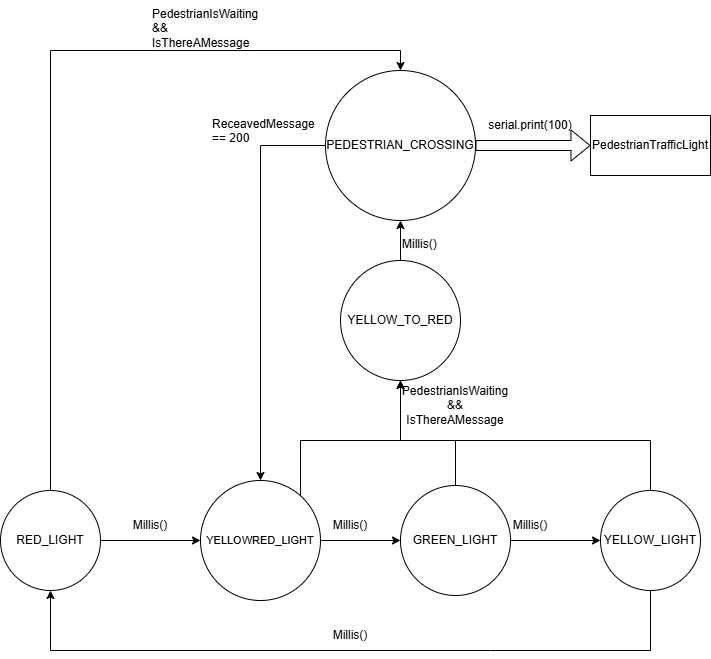

The diagram above was exported from draw.io. Its source (the exported page's mxGraphModel, read from the mxfile embedded in the PNG):
<mxGraphModel dx="1434" dy="1915" grid="1" gridSize="10" guides="1" tooltips="1" connect="1" arrows="1" fold="1" page="1" pageScale="1" pageWidth="827" pageHeight="1169" math="0" shadow="0">
  <root>
    <mxCell id="0" />
    <mxCell id="1" parent="0" />
    <mxCell id="PC0qjju1wSfhY59zBhqh-5" style="edgeStyle=orthogonalEdgeStyle;rounded=0;orthogonalLoop=1;jettySize=auto;html=1;" edge="1" parent="1" source="PC0qjju1wSfhY59zBhqh-1" target="PC0qjju1wSfhY59zBhqh-2">
      <mxGeometry relative="1" as="geometry" />
    </mxCell>
    <mxCell id="PC0qjju1wSfhY59zBhqh-24" style="edgeStyle=orthogonalEdgeStyle;rounded=0;orthogonalLoop=1;jettySize=auto;html=1;entryX=0.5;entryY=0;entryDx=0;entryDy=0;" edge="1" parent="1" source="PC0qjju1wSfhY59zBhqh-1" target="PC0qjju1wSfhY59zBhqh-19">
      <mxGeometry relative="1" as="geometry">
        <Array as="points">
          <mxPoint x="140" y="-240" />
          <mxPoint x="490" y="-240" />
        </Array>
      </mxGeometry>
    </mxCell>
    <mxCell id="PC0qjju1wSfhY59zBhqh-1" value="RED_LIGHT" style="ellipse;whiteSpace=wrap;html=1;aspect=fixed;" vertex="1" parent="1">
      <mxGeometry x="90" y="200" width="100" height="100" as="geometry" />
    </mxCell>
    <mxCell id="PC0qjju1wSfhY59zBhqh-6" style="edgeStyle=orthogonalEdgeStyle;rounded=0;orthogonalLoop=1;jettySize=auto;html=1;" edge="1" parent="1" source="PC0qjju1wSfhY59zBhqh-2" target="PC0qjju1wSfhY59zBhqh-3">
      <mxGeometry relative="1" as="geometry" />
    </mxCell>
    <mxCell id="PC0qjju1wSfhY59zBhqh-15" style="edgeStyle=orthogonalEdgeStyle;rounded=0;orthogonalLoop=1;jettySize=auto;html=1;entryX=0.5;entryY=1;entryDx=0;entryDy=0;" edge="1" parent="1" source="PC0qjju1wSfhY59zBhqh-2" target="PC0qjju1wSfhY59zBhqh-14">
      <mxGeometry relative="1" as="geometry">
        <mxPoint x="380" y="80" as="targetPoint" />
        <Array as="points">
          <mxPoint x="390" y="150" />
          <mxPoint x="490" y="150" />
        </Array>
      </mxGeometry>
    </mxCell>
    <mxCell id="PC0qjju1wSfhY59zBhqh-2" value="&lt;font style=&quot;font-size: 11px;&quot;&gt;YELLOWRED_LIGHT&lt;/font&gt;" style="ellipse;whiteSpace=wrap;html=1;aspect=fixed;" vertex="1" parent="1">
      <mxGeometry x="290" y="190" width="120" height="120" as="geometry" />
    </mxCell>
    <mxCell id="PC0qjju1wSfhY59zBhqh-7" style="edgeStyle=orthogonalEdgeStyle;rounded=0;orthogonalLoop=1;jettySize=auto;html=1;entryX=0;entryY=0.5;entryDx=0;entryDy=0;" edge="1" parent="1" source="PC0qjju1wSfhY59zBhqh-3" target="PC0qjju1wSfhY59zBhqh-4">
      <mxGeometry relative="1" as="geometry" />
    </mxCell>
    <mxCell id="PC0qjju1wSfhY59zBhqh-16" style="edgeStyle=orthogonalEdgeStyle;rounded=0;orthogonalLoop=1;jettySize=auto;html=1;entryX=0.5;entryY=1;entryDx=0;entryDy=0;" edge="1" parent="1" source="PC0qjju1wSfhY59zBhqh-3" target="PC0qjju1wSfhY59zBhqh-14">
      <mxGeometry relative="1" as="geometry">
        <Array as="points">
          <mxPoint x="545" y="150" />
          <mxPoint x="490" y="150" />
        </Array>
      </mxGeometry>
    </mxCell>
    <mxCell id="PC0qjju1wSfhY59zBhqh-3" value="GREEN_LIGHT" style="ellipse;whiteSpace=wrap;html=1;aspect=fixed;" vertex="1" parent="1">
      <mxGeometry x="490" y="195" width="110" height="110" as="geometry" />
    </mxCell>
    <mxCell id="PC0qjju1wSfhY59zBhqh-8" style="edgeStyle=orthogonalEdgeStyle;rounded=0;orthogonalLoop=1;jettySize=auto;html=1;exitX=0.5;exitY=1;exitDx=0;exitDy=0;entryX=0.5;entryY=1;entryDx=0;entryDy=0;" edge="1" parent="1" source="PC0qjju1wSfhY59zBhqh-4" target="PC0qjju1wSfhY59zBhqh-1">
      <mxGeometry relative="1" as="geometry">
        <Array as="points">
          <mxPoint x="580" y="360" />
          <mxPoint x="170" y="360" />
        </Array>
      </mxGeometry>
    </mxCell>
    <mxCell id="PC0qjju1wSfhY59zBhqh-17" style="edgeStyle=orthogonalEdgeStyle;rounded=0;orthogonalLoop=1;jettySize=auto;html=1;entryX=0.5;entryY=1;entryDx=0;entryDy=0;exitX=0.5;exitY=0;exitDx=0;exitDy=0;" edge="1" parent="1" source="PC0qjju1wSfhY59zBhqh-4">
      <mxGeometry relative="1" as="geometry">
        <mxPoint x="490" y="80" as="targetPoint" />
        <mxPoint x="740" y="190" as="sourcePoint" />
        <Array as="points">
          <mxPoint x="740" y="150" />
          <mxPoint x="490" y="150" />
        </Array>
      </mxGeometry>
    </mxCell>
    <mxCell id="PC0qjju1wSfhY59zBhqh-4" value="YELLOW_LIGHT" style="ellipse;whiteSpace=wrap;html=1;aspect=fixed;" vertex="1" parent="1">
      <mxGeometry x="690" y="200" width="100" height="100" as="geometry" />
    </mxCell>
    <mxCell id="PC0qjju1wSfhY59zBhqh-9" value="Millis()" style="text;html=1;align=center;verticalAlign=middle;whiteSpace=wrap;rounded=0;" vertex="1" parent="1">
      <mxGeometry x="210" y="220" width="60" height="30" as="geometry" />
    </mxCell>
    <mxCell id="PC0qjju1wSfhY59zBhqh-10" value="Millis()" style="text;html=1;align=center;verticalAlign=middle;whiteSpace=wrap;rounded=0;" vertex="1" parent="1">
      <mxGeometry x="410" y="220" width="60" height="30" as="geometry" />
    </mxCell>
    <mxCell id="PC0qjju1wSfhY59zBhqh-11" value="Millis()" style="text;html=1;align=center;verticalAlign=middle;whiteSpace=wrap;rounded=0;" vertex="1" parent="1">
      <mxGeometry x="590" y="220" width="60" height="30" as="geometry" />
    </mxCell>
    <mxCell id="PC0qjju1wSfhY59zBhqh-12" value="Millis()" style="text;html=1;align=center;verticalAlign=middle;whiteSpace=wrap;rounded=0;" vertex="1" parent="1">
      <mxGeometry x="410" y="330" width="60" height="30" as="geometry" />
    </mxCell>
    <mxCell id="PC0qjju1wSfhY59zBhqh-20" style="edgeStyle=orthogonalEdgeStyle;rounded=0;orthogonalLoop=1;jettySize=auto;html=1;entryX=0.5;entryY=1;entryDx=0;entryDy=0;" edge="1" parent="1" source="PC0qjju1wSfhY59zBhqh-14" target="PC0qjju1wSfhY59zBhqh-19">
      <mxGeometry relative="1" as="geometry" />
    </mxCell>
    <mxCell id="PC0qjju1wSfhY59zBhqh-14" value="YELLOW_TO_RED" style="ellipse;whiteSpace=wrap;html=1;aspect=fixed;" vertex="1" parent="1">
      <mxGeometry x="430" y="-30" width="120" height="120" as="geometry" />
    </mxCell>
    <mxCell id="PC0qjju1wSfhY59zBhqh-18" value="PedestrianIsWaiting &amp;amp;&amp;amp; IsThereAMessage" style="text;html=1;align=center;verticalAlign=middle;whiteSpace=wrap;rounded=0;" vertex="1" parent="1">
      <mxGeometry x="515" y="100" width="60" height="30" as="geometry" />
    </mxCell>
    <mxCell id="PC0qjju1wSfhY59zBhqh-26" style="edgeStyle=orthogonalEdgeStyle;rounded=0;orthogonalLoop=1;jettySize=auto;html=1;entryX=0.5;entryY=0;entryDx=0;entryDy=0;" edge="1" parent="1" source="PC0qjju1wSfhY59zBhqh-19" target="PC0qjju1wSfhY59zBhqh-2">
      <mxGeometry relative="1" as="geometry">
        <mxPoint x="300" y="120" as="targetPoint" />
      </mxGeometry>
    </mxCell>
    <mxCell id="PC0qjju1wSfhY59zBhqh-19" value="PEDESTRIAN_CROSSING" style="ellipse;whiteSpace=wrap;html=1;aspect=fixed;" vertex="1" parent="1">
      <mxGeometry x="415" y="-220" width="150" height="150" as="geometry" />
    </mxCell>
    <mxCell id="PC0qjju1wSfhY59zBhqh-21" value="&lt;span style=&quot;color: rgb(0, 0, 0); font-family: Helvetica; font-size: 12px; font-style: normal; font-variant-ligatures: normal; font-variant-caps: normal; font-weight: 400; letter-spacing: normal; orphans: 2; text-align: center; text-indent: 0px; text-transform: none; widows: 2; word-spacing: 0px; -webkit-text-stroke-width: 0px; white-space: normal; background-color: rgb(251, 251, 251); text-decoration-thickness: initial; text-decoration-style: initial; text-decoration-color: initial; display: inline !important; float: none;&quot;&gt;Millis()&lt;/span&gt;" style="text;whiteSpace=wrap;html=1;" vertex="1" parent="1">
      <mxGeometry x="490" y="-60" width="70" height="40" as="geometry" />
    </mxCell>
    <mxCell id="PC0qjju1wSfhY59zBhqh-22" value="" style="shape=flexArrow;endArrow=classic;html=1;rounded=0;exitX=1;exitY=0.5;exitDx=0;exitDy=0;entryX=0;entryY=0.5;entryDx=0;entryDy=0;" edge="1" parent="1" source="PC0qjju1wSfhY59zBhqh-19" target="PC0qjju1wSfhY59zBhqh-23">
      <mxGeometry width="50" height="50" relative="1" as="geometry">
        <mxPoint x="550" y="10" as="sourcePoint" />
        <mxPoint x="640" y="-145" as="targetPoint" />
      </mxGeometry>
    </mxCell>
    <mxCell id="PC0qjju1wSfhY59zBhqh-23" value="PedestrianTrafficLight" style="rounded=0;whiteSpace=wrap;html=1;" vertex="1" parent="1">
      <mxGeometry x="680" y="-175" width="120" height="60" as="geometry" />
    </mxCell>
    <mxCell id="PC0qjju1wSfhY59zBhqh-25" value="&lt;span style=&quot;color: rgb(0, 0, 0); font-family: Helvetica; font-size: 12px; font-style: normal; font-variant-ligatures: normal; font-variant-caps: normal; font-weight: 400; letter-spacing: normal; orphans: 2; text-align: center; text-indent: 0px; text-transform: none; widows: 2; word-spacing: 0px; -webkit-text-stroke-width: 0px; white-space: normal; background-color: rgb(251, 251, 251); text-decoration-thickness: initial; text-decoration-style: initial; text-decoration-color: initial; display: inline !important; float: none;&quot;&gt;PedestrianIsWaiting &amp;amp;&amp;amp; IsThereAMessage&lt;/span&gt;" style="text;whiteSpace=wrap;html=1;" vertex="1" parent="1">
      <mxGeometry x="240" y="-290" width="90" height="30" as="geometry" />
    </mxCell>
    <mxCell id="PC0qjju1wSfhY59zBhqh-27" value="ReceavedMessage == 200" style="text;whiteSpace=wrap;" vertex="1" parent="1">
      <mxGeometry x="300" y="-180" width="120" height="40" as="geometry" />
    </mxCell>
    <mxCell id="PC0qjju1wSfhY59zBhqh-28" value="serial.print(100)" style="text;html=1;align=center;verticalAlign=middle;whiteSpace=wrap;rounded=0;" vertex="1" parent="1">
      <mxGeometry x="590" y="-180" width="60" height="30" as="geometry" />
    </mxCell>
  </root>
</mxGraphModel>